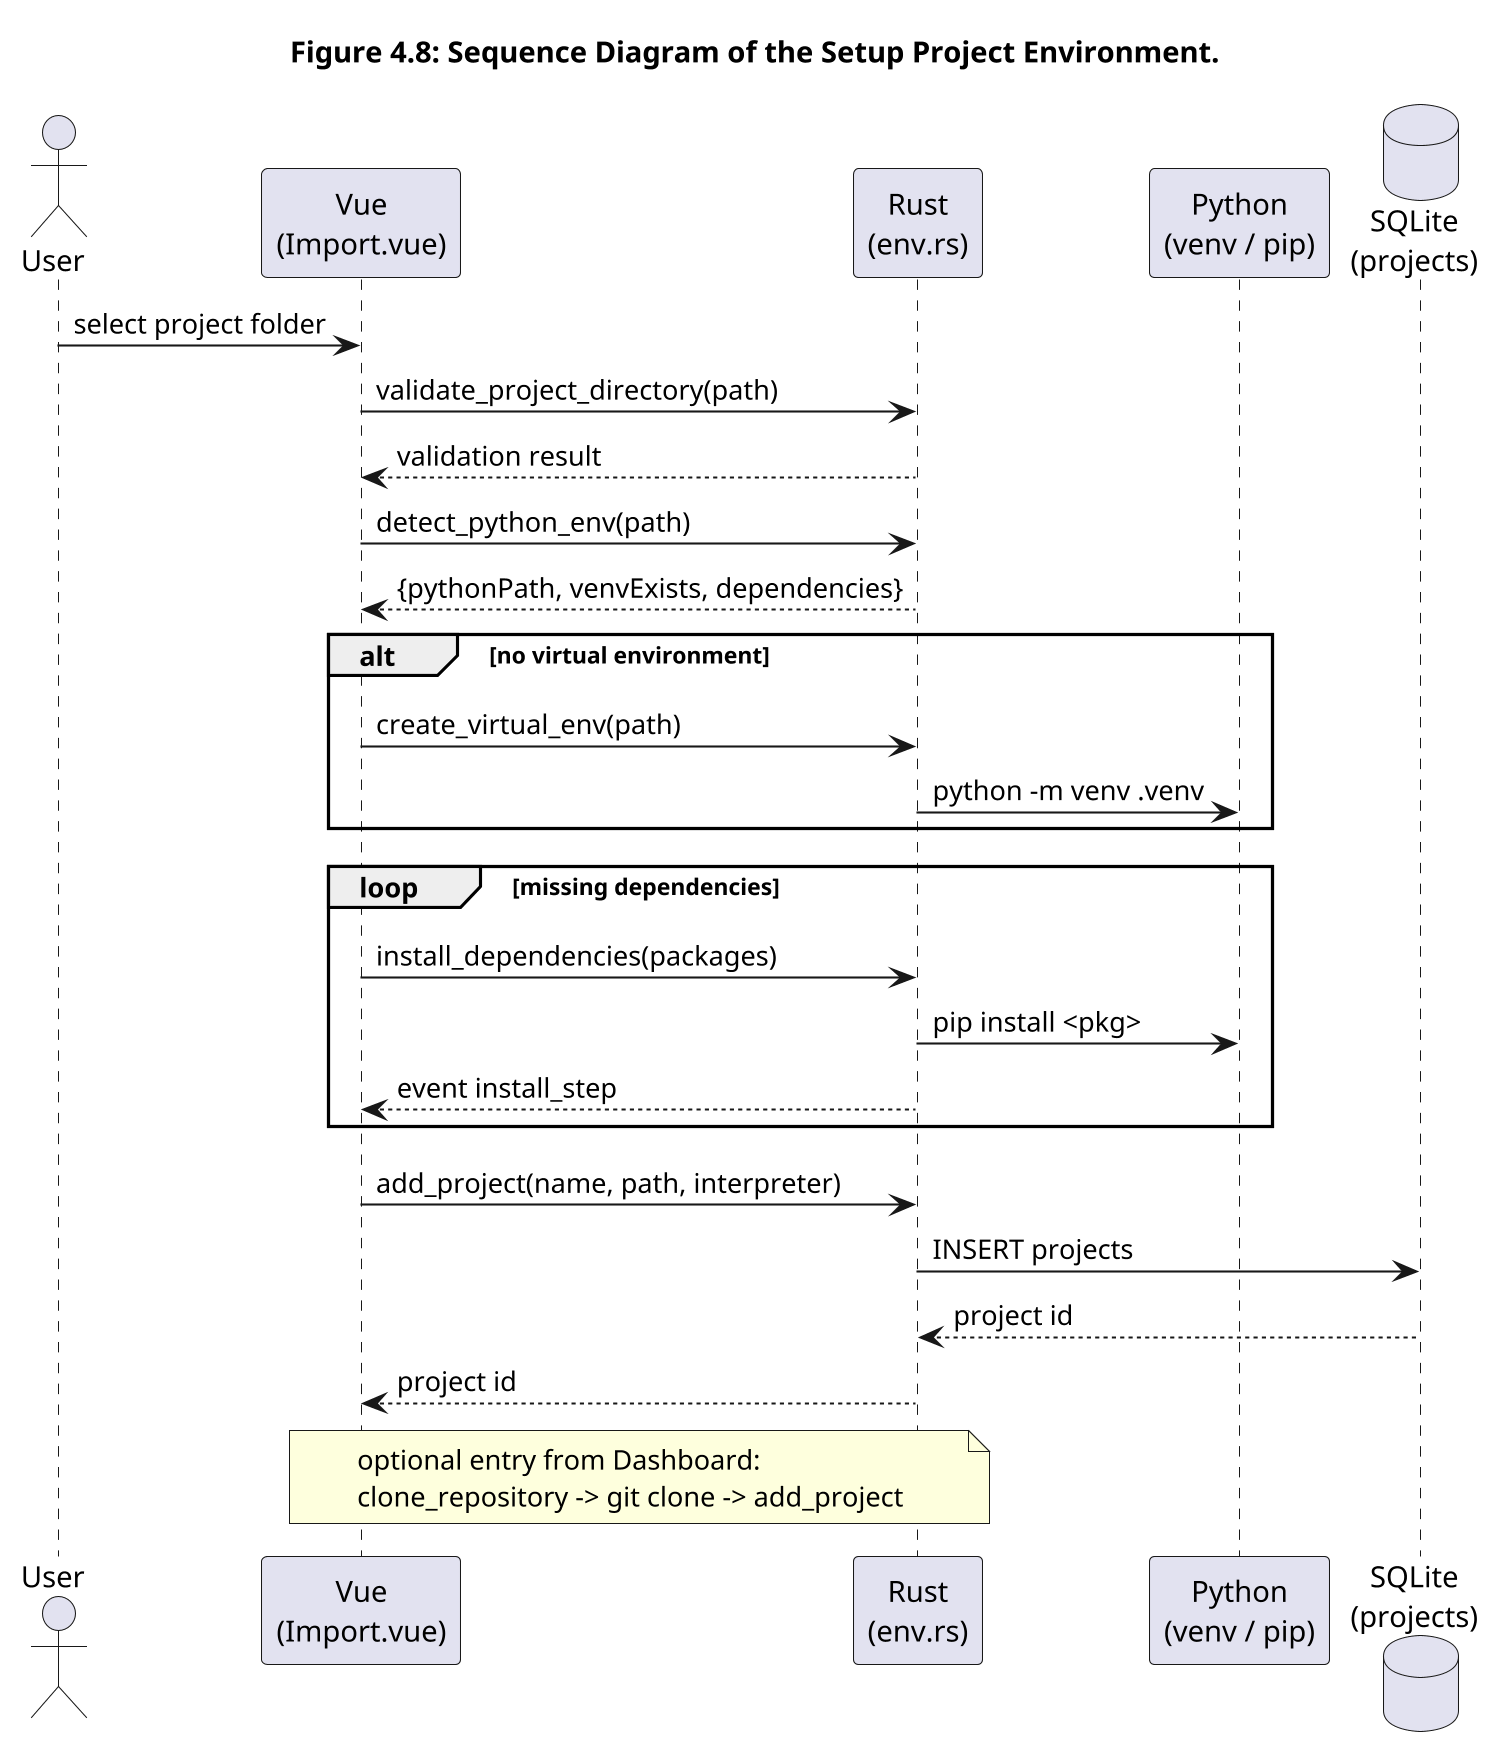

The diagram above was rendered by PlantUML. Its source (embedded in the PNG):
@startuml
skinparamlocked dpi 200
title Figure 4.8: Sequence Diagram of the Setup Project Environment.
actor User
participant "Vue\n(Import.vue)" as Vue
participant "Rust\n(env.rs)" as Rust
participant "Python\n(venv / pip)" as Py
database "SQLite\n(projects)" as DB

User -> Vue: select project folder
Vue -> Rust: validate_project_directory(path)
Rust --> Vue: validation result
Vue -> Rust: detect_python_env(path)
Rust --> Vue: {pythonPath, venvExists, dependencies}

alt no virtual environment
    Vue -> Rust: create_virtual_env(path)
    Rust -> Py: python -m venv .venv
end

loop missing dependencies
    Vue -> Rust: install_dependencies(packages)
    Rust -> Py: pip install <pkg>
    Rust --> Vue: event install_step
end

Vue -> Rust: add_project(name, path, interpreter)
Rust -> DB: INSERT projects
DB --> Rust: project id
Rust --> Vue: project id

note over Vue, Rust: optional entry from Dashboard:\nclone_repository -> git clone -> add_project
@enduml